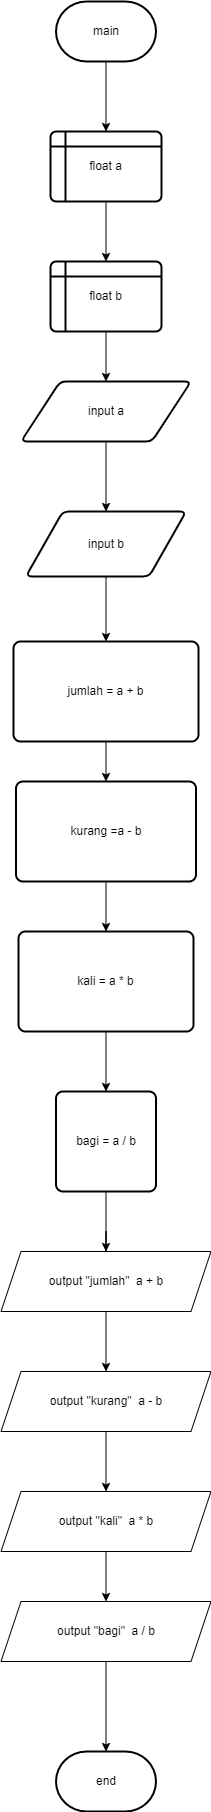

The diagram above was exported from draw.io. Its source (the exported page's mxGraphModel, read from the mxfile embedded in the PNG):
<mxGraphModel dx="880" dy="478" grid="1" gridSize="10" guides="1" tooltips="1" connect="1" arrows="1" fold="1" page="1" pageScale="1" pageWidth="827" pageHeight="1169" math="0" shadow="0">
  <root>
    <mxCell id="0" />
    <mxCell id="1" parent="0" />
    <mxCell id="MplbSZhBFUuiZQ8HiWOI-13" value="" style="edgeStyle=orthogonalEdgeStyle;rounded=0;orthogonalLoop=1;jettySize=auto;html=1;" edge="1" parent="1" source="MplbSZhBFUuiZQ8HiWOI-2" target="MplbSZhBFUuiZQ8HiWOI-3">
      <mxGeometry relative="1" as="geometry" />
    </mxCell>
    <mxCell id="MplbSZhBFUuiZQ8HiWOI-2" value="main" style="strokeWidth=2;html=1;shape=mxgraph.flowchart.terminator;whiteSpace=wrap;" vertex="1" parent="1">
      <mxGeometry x="384.5" y="20" width="100" height="60" as="geometry" />
    </mxCell>
    <mxCell id="MplbSZhBFUuiZQ8HiWOI-14" value="" style="edgeStyle=orthogonalEdgeStyle;rounded=0;orthogonalLoop=1;jettySize=auto;html=1;" edge="1" parent="1" source="MplbSZhBFUuiZQ8HiWOI-3" target="MplbSZhBFUuiZQ8HiWOI-4">
      <mxGeometry relative="1" as="geometry" />
    </mxCell>
    <mxCell id="MplbSZhBFUuiZQ8HiWOI-3" value="float a" style="shape=internalStorage;whiteSpace=wrap;html=1;dx=15;dy=15;rounded=1;arcSize=8;strokeWidth=2;" vertex="1" parent="1">
      <mxGeometry x="379" y="150" width="111" height="70" as="geometry" />
    </mxCell>
    <mxCell id="MplbSZhBFUuiZQ8HiWOI-15" value="" style="edgeStyle=orthogonalEdgeStyle;rounded=0;orthogonalLoop=1;jettySize=auto;html=1;" edge="1" parent="1" source="MplbSZhBFUuiZQ8HiWOI-4" target="MplbSZhBFUuiZQ8HiWOI-6">
      <mxGeometry relative="1" as="geometry" />
    </mxCell>
    <mxCell id="MplbSZhBFUuiZQ8HiWOI-4" value="float b" style="shape=internalStorage;whiteSpace=wrap;html=1;dx=15;dy=15;rounded=1;arcSize=8;strokeWidth=2;" vertex="1" parent="1">
      <mxGeometry x="379" y="280" width="111" height="70" as="geometry" />
    </mxCell>
    <mxCell id="MplbSZhBFUuiZQ8HiWOI-16" value="" style="edgeStyle=orthogonalEdgeStyle;rounded=0;orthogonalLoop=1;jettySize=auto;html=1;" edge="1" parent="1" source="MplbSZhBFUuiZQ8HiWOI-6" target="MplbSZhBFUuiZQ8HiWOI-7">
      <mxGeometry relative="1" as="geometry" />
    </mxCell>
    <mxCell id="MplbSZhBFUuiZQ8HiWOI-6" value="input a" style="shape=parallelogram;html=1;strokeWidth=2;perimeter=parallelogramPerimeter;whiteSpace=wrap;rounded=1;arcSize=12;size=0.23;" vertex="1" parent="1">
      <mxGeometry x="349.5" y="400" width="170" height="60" as="geometry" />
    </mxCell>
    <mxCell id="MplbSZhBFUuiZQ8HiWOI-18" value="" style="edgeStyle=orthogonalEdgeStyle;rounded=0;orthogonalLoop=1;jettySize=auto;html=1;" edge="1" parent="1" source="MplbSZhBFUuiZQ8HiWOI-7" target="MplbSZhBFUuiZQ8HiWOI-8">
      <mxGeometry relative="1" as="geometry" />
    </mxCell>
    <mxCell id="MplbSZhBFUuiZQ8HiWOI-7" value="input b" style="shape=parallelogram;html=1;strokeWidth=2;perimeter=parallelogramPerimeter;whiteSpace=wrap;rounded=1;arcSize=12;size=0.23;" vertex="1" parent="1">
      <mxGeometry x="354.5" y="530" width="160" height="65" as="geometry" />
    </mxCell>
    <mxCell id="MplbSZhBFUuiZQ8HiWOI-19" value="" style="edgeStyle=orthogonalEdgeStyle;rounded=0;orthogonalLoop=1;jettySize=auto;html=1;" edge="1" parent="1" source="MplbSZhBFUuiZQ8HiWOI-8" target="MplbSZhBFUuiZQ8HiWOI-9">
      <mxGeometry relative="1" as="geometry" />
    </mxCell>
    <mxCell id="MplbSZhBFUuiZQ8HiWOI-8" value="jumlah = a + b" style="rounded=1;whiteSpace=wrap;html=1;absoluteArcSize=1;arcSize=14;strokeWidth=2;" vertex="1" parent="1">
      <mxGeometry x="342" y="660" width="185" height="100" as="geometry" />
    </mxCell>
    <mxCell id="MplbSZhBFUuiZQ8HiWOI-20" value="" style="edgeStyle=orthogonalEdgeStyle;rounded=0;orthogonalLoop=1;jettySize=auto;html=1;" edge="1" parent="1" source="MplbSZhBFUuiZQ8HiWOI-9" target="MplbSZhBFUuiZQ8HiWOI-10">
      <mxGeometry relative="1" as="geometry" />
    </mxCell>
    <mxCell id="MplbSZhBFUuiZQ8HiWOI-9" value="kurang =a - b" style="rounded=1;whiteSpace=wrap;html=1;absoluteArcSize=1;arcSize=14;strokeWidth=2;" vertex="1" parent="1">
      <mxGeometry x="344.5" y="800" width="180" height="100" as="geometry" />
    </mxCell>
    <mxCell id="MplbSZhBFUuiZQ8HiWOI-21" value="" style="edgeStyle=orthogonalEdgeStyle;rounded=0;orthogonalLoop=1;jettySize=auto;html=1;" edge="1" parent="1" source="MplbSZhBFUuiZQ8HiWOI-10" target="MplbSZhBFUuiZQ8HiWOI-11">
      <mxGeometry relative="1" as="geometry" />
    </mxCell>
    <mxCell id="MplbSZhBFUuiZQ8HiWOI-10" value="kali = a * b" style="rounded=1;whiteSpace=wrap;html=1;absoluteArcSize=1;arcSize=14;strokeWidth=2;" vertex="1" parent="1">
      <mxGeometry x="347" y="950" width="175" height="100" as="geometry" />
    </mxCell>
    <mxCell id="MplbSZhBFUuiZQ8HiWOI-22" value="" style="edgeStyle=orthogonalEdgeStyle;rounded=0;orthogonalLoop=1;jettySize=auto;html=1;" edge="1" parent="1" source="MplbSZhBFUuiZQ8HiWOI-23">
      <mxGeometry relative="1" as="geometry">
        <mxPoint x="434.5" y="1290" as="targetPoint" />
      </mxGeometry>
    </mxCell>
    <mxCell id="MplbSZhBFUuiZQ8HiWOI-11" value="bagi = a / b" style="rounded=1;whiteSpace=wrap;html=1;absoluteArcSize=1;arcSize=14;strokeWidth=2;" vertex="1" parent="1">
      <mxGeometry x="384.5" y="1110" width="100" height="100" as="geometry" />
    </mxCell>
    <mxCell id="MplbSZhBFUuiZQ8HiWOI-24" value="" style="edgeStyle=orthogonalEdgeStyle;rounded=0;orthogonalLoop=1;jettySize=auto;html=1;" edge="1" parent="1" source="MplbSZhBFUuiZQ8HiWOI-11" target="MplbSZhBFUuiZQ8HiWOI-23">
      <mxGeometry relative="1" as="geometry">
        <mxPoint x="435" y="1210" as="sourcePoint" />
        <mxPoint x="434.5" y="1290" as="targetPoint" />
      </mxGeometry>
    </mxCell>
    <mxCell id="MplbSZhBFUuiZQ8HiWOI-29" value="" style="edgeStyle=orthogonalEdgeStyle;rounded=0;orthogonalLoop=1;jettySize=auto;html=1;" edge="1" parent="1" source="MplbSZhBFUuiZQ8HiWOI-23" target="MplbSZhBFUuiZQ8HiWOI-25">
      <mxGeometry relative="1" as="geometry" />
    </mxCell>
    <mxCell id="MplbSZhBFUuiZQ8HiWOI-23" value="output &quot;jumlah&quot;&amp;nbsp; a + b" style="shape=parallelogram;perimeter=parallelogramPerimeter;whiteSpace=wrap;html=1;fixedSize=1;" vertex="1" parent="1">
      <mxGeometry x="329.5" y="1270" width="210" height="60" as="geometry" />
    </mxCell>
    <mxCell id="MplbSZhBFUuiZQ8HiWOI-30" value="" style="edgeStyle=orthogonalEdgeStyle;rounded=0;orthogonalLoop=1;jettySize=auto;html=1;" edge="1" parent="1" source="MplbSZhBFUuiZQ8HiWOI-25" target="MplbSZhBFUuiZQ8HiWOI-26">
      <mxGeometry relative="1" as="geometry" />
    </mxCell>
    <mxCell id="MplbSZhBFUuiZQ8HiWOI-25" value="output &quot;kurang&quot;&amp;nbsp; a - b" style="shape=parallelogram;perimeter=parallelogramPerimeter;whiteSpace=wrap;html=1;fixedSize=1;" vertex="1" parent="1">
      <mxGeometry x="329.5" y="1390" width="210" height="60" as="geometry" />
    </mxCell>
    <mxCell id="MplbSZhBFUuiZQ8HiWOI-31" value="" style="edgeStyle=orthogonalEdgeStyle;rounded=0;orthogonalLoop=1;jettySize=auto;html=1;" edge="1" parent="1" source="MplbSZhBFUuiZQ8HiWOI-26" target="MplbSZhBFUuiZQ8HiWOI-27">
      <mxGeometry relative="1" as="geometry" />
    </mxCell>
    <mxCell id="MplbSZhBFUuiZQ8HiWOI-26" value="output &quot;kali&quot;&amp;nbsp; a * b" style="shape=parallelogram;perimeter=parallelogramPerimeter;whiteSpace=wrap;html=1;fixedSize=1;" vertex="1" parent="1">
      <mxGeometry x="329.5" y="1510" width="210" height="60" as="geometry" />
    </mxCell>
    <mxCell id="MplbSZhBFUuiZQ8HiWOI-32" value="" style="edgeStyle=orthogonalEdgeStyle;rounded=0;orthogonalLoop=1;jettySize=auto;html=1;" edge="1" parent="1" source="MplbSZhBFUuiZQ8HiWOI-27" target="MplbSZhBFUuiZQ8HiWOI-28">
      <mxGeometry relative="1" as="geometry" />
    </mxCell>
    <mxCell id="MplbSZhBFUuiZQ8HiWOI-27" value="output &quot;bagi&quot;&amp;nbsp; a / b" style="shape=parallelogram;perimeter=parallelogramPerimeter;whiteSpace=wrap;html=1;fixedSize=1;" vertex="1" parent="1">
      <mxGeometry x="329.5" y="1620" width="210" height="60" as="geometry" />
    </mxCell>
    <mxCell id="MplbSZhBFUuiZQ8HiWOI-28" value="end" style="strokeWidth=2;html=1;shape=mxgraph.flowchart.terminator;whiteSpace=wrap;" vertex="1" parent="1">
      <mxGeometry x="384.5" y="1770" width="100" height="60" as="geometry" />
    </mxCell>
  </root>
</mxGraphModel>